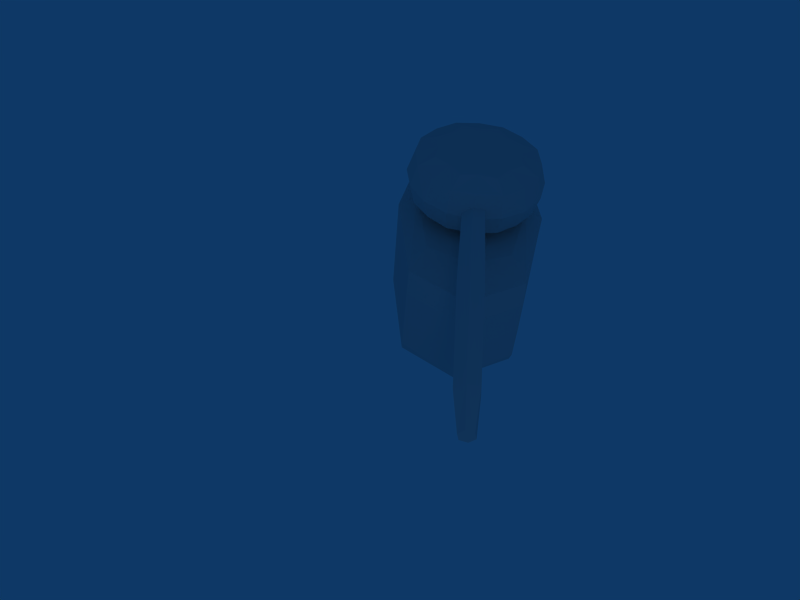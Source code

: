 # Source: TankMultiresMaterial.blend  (saved by Blender 2.49.2; exported with 4.5.12 LTS)
import bpy
from mathutils import Matrix  # noqa: F401  (used for matrix-valued properties, if any)

bpy.ops.wm.read_factory_settings(use_empty=True)
scene = bpy.context.scene
scene.name = 'Scene'

# ---- collections
col_collection_1 = bpy.data.collections.new('Collection 1'); scene.collection.children.link(col_collection_1)

# ---- world
world_world = bpy.data.worlds.new('World'); scene.world = world_world
world_world.color = (0.05656, 0.2208, 0.4)
world_world.use_sun_shadow = False
world_world.sun_shadow_jitter_overblur = 0.0
world_world.cycles.sampling_method = 'MANUAL'
world_world.cycles.sample_map_resolution = 256

# ---- cameras
cam_camera = bpy.data.cameras.new('Camera')
cam_camera.passepartout_alpha = 0.2
cam_camera.clip_end = 100.0
cam_camera.lens = 35.0
cam_camera.ortho_scale = 7.314
cam_camera.show_passepartout = False
cam_camera.show_safe_areas = True
cam_camera.dof.focus_distance = 0.0
cam_camera.dof.aperture_fstop = 128.0

# ---- lights
light_spot = bpy.data.lights.new('Spot', 'POINT')
light_spot.transmission_factor = 0.0
light_spot.cutoff_distance = 30.0
light_spot.energy = 100.0
light_spot.shadow_buffer_clip_start = 1.001
light_spot.shadow_soft_size = 1.0
light_spot.shadow_maximum_resolution = 0.006
light_spot.use_absolute_resolution = True
light_spot.cycles.use_multiple_importance_sampling = False

# ---- meshes
me_cylinder = bpy.data.meshes.new('Cylinder')
me_cylinder.from_pydata([(0.5531, -0.1171, -0.3113), (0.5531, -0.04287, 0.3814), (0.5531, 0.16, -0.1257), (3.703, -0.1171, -0.3113), (3.703, -0.04287, 0.3814), (3.703, 0.16, -0.1257), (0.02811, -1.6e-07, -0.01856), (4.228, 1.701e-07, -0.01856), (0.586, 0.586, -0.75), (0.8287, 4.073e-08, -0.75), (0.586, -0.586, -0.75), (-6.035e-08, -0.8287, -0.75), (-0.586, -0.586, -0.75), (-0.8287, 8.32e-08, -0.75), (-0.586, 0.586, -0.75), (-5.786e-08, 0.8287, -0.75), (0.586, 0.586, 0.75), (0.8287, 3.996e-07, 0.75), (0.586, -0.586, 0.75), (-2e-08, -0.8287, 0.75), (-0.586, -0.586, 0.75), (-0.8287, 4.75e-07, 0.75), (-0.586, 0.586, 0.75), (7.511e-07, 0.8287, 0.75), (-9.375e-09, 1.863e-09, -1.0), (4.318e-08, 7.357e-08, 1.0), (1.463, -0.75, 2.195), (1.5, -0.75, 4.195), (-1.5, -0.75, 4.195), (-1.462, -0.75, 2.195), (1.463, 0.75, 2.195), (1.5, 0.75, 4.195), (-1.5, 0.75, 4.195), (-1.462, 0.75, 2.195), (-0.9556, -0.5556, 1.23), (-0.9556, 0.5556, 1.23), (0.9556, -0.5556, 1.23), (0.9556, 0.5556, 1.23), (-1.463, -0.75, 4.664), (-1.463, 0.75, 4.664), (1.462, -0.75, 4.664), (1.462, 0.75, 4.664), (0.02811, -0.07071, -0.1953), (0.5531, -0.1328, 0.07041), (0.02811, -0.02588, 0.2229), (4.228, -0.07071, -0.1953), (3.703, -0.1328, 0.07041), (4.228, -0.02588, 0.2229), (0.5531, 0.09723, 0.2245), (0.02811, 0.09659, -0.08327), (3.703, 0.09723, 0.2245), (4.228, 0.09659, -0.08327), (0.5531, 0.03559, -0.3506), (3.703, 0.03559, -0.3506), (2.128, -0.04853, 0.4342), (2.128, -0.1326, -0.35), (2.128, 0.1811, -0.1399), (0.378, 0.378, -1.0), (0.7824, 0.3241, -0.75), (0.5345, -2.21e-08, -1.0), (0.378, 0.378, 1.0), (0.7824, 0.3241, 0.75), (0.5345, 2.993e-07, 1.0), (0.7824, -0.3241, -0.75), (0.378, -0.378, -1.0), (0.7824, -0.3241, 0.75), (0.378, -0.378, 1.0), (0.3241, -0.7824, -0.75), (-4.421e-08, -0.5345, -1.0), (0.3241, -0.7824, 0.75), (-5.962e-09, -0.5345, 1.0), (-0.3241, -0.7824, -0.75), (-0.378, -0.378, -1.0), (-0.3241, -0.7824, 0.75), (-0.378, -0.378, 1.0), (-0.7824, -0.3241, -0.75), (-0.5345, 2.981e-09, -1.0), (-0.7824, -0.3241, 0.75), (-0.5345, 3.522e-07, 1.0), (-0.7824, 0.3241, -0.75), (-0.378, 0.378, -1.0), (-0.7824, 0.3241, 0.75), (-0.378, 0.378, 1.0), (-0.3241, 0.7824, -0.75), (-1.351e-07, 0.5345, -1.0), (-0.3241, 0.7824, 0.75), (5.717e-07, 0.5345, 1.0), (0.3241, 0.7824, -0.75), (0.3241, 0.7824, 0.75), (0.9268, 2.548e-07, 0.0), (0.6553, 0.6553, 0.0), (0.6553, -0.6553, 0.0), (-5.017e-08, -0.9268, 0.0), (-0.6553, -0.6553, 0.0), (-0.9268, 3.179e-07, 0.0), (-0.6553, 0.6553, 0.0), (3.845e-07, 0.9268, 0.0), (-5.96e-08, -1.0, 4.195), (1.5, -0.75, 3.258), (3.055e-07, -1.0, 2.195), (-1.5, -0.75, 3.258), (1.5, 0.75, 3.258), (-8.27e-07, 1.0, 4.195), (-1.5, 0.75, 3.258), (3.353e-07, 1.0, 2.195), (2.0, 8.196e-08, 4.195), (1.95, 3.725e-08, 2.195), (-2.0, 8.568e-08, 4.195), (-1.95, 3.353e-08, 2.195), (-1.35, 0.75, 1.508), (-1.25, 0.0, 1.133), (-1.35, -0.75, 1.508), (1.35, -0.75, 1.508), (1.25, 3.725e-09, 1.133), (1.35, 0.75, 1.508), (4.768e-07, 0.75, 1.133), (4.172e-07, -0.75, 1.133), (-1.5, -0.75, 4.508), (-1.95, 7.823e-08, 4.664), (-1.5, 0.75, 4.508), (1.5, 0.75, 4.508), (1.95, 7.823e-08, 4.664), (1.5, -0.75, 4.508), (-1.073e-06, 1.0, 4.664), (-2.012e-07, -1.0, 4.664), (1.35, -0.75, 5.133), (-1.35, -0.75, 5.133), (-1.35, 0.75, 5.133), (1.35, 0.75, 5.133), (0.02811, -0.09659, 0.04614), (4.228, -0.09659, 0.04614), (0.02811, 0.07071, 0.1582), (4.228, 0.07071, 0.1582), (0.02811, 0.02588, -0.26), (4.228, 0.02588, -0.26), (2.128, -0.1449, 0.0785), (2.128, 0.1061, 0.2466), (2.128, 0.03882, -0.3808), (0.569, 0.2357, -1.0), (0.569, 0.2357, 1.0), (0.569, -0.2357, -1.0), (0.569, -0.2357, 1.0), (0.2357, -0.569, -1.0), (0.2357, -0.569, 1.0), (-0.2357, -0.569, -1.0), (-0.2357, -0.569, 1.0), (-0.569, -0.2357, -1.0), (-0.569, -0.2357, 1.0), (-0.569, 0.2357, -1.0), (-0.569, 0.2357, 1.0), (-0.2357, 0.569, -1.0), (-0.2357, 0.569, 1.0), (0.2357, 0.569, -1.0), (0.2357, 0.569, 1.0), (0.8536, 0.3536, 0.0), (0.8536, -0.3536, 0.0), (0.3536, -0.8536, 0.0), (-0.3536, -0.8536, 0.0), (-0.8536, -0.3536, 0.0), (-0.8536, 0.3536, 0.0), (-0.3536, 0.8536, 0.0), (0.3536, 0.8536, 0.0), (1.192e-07, -1.0, 3.258), (-2.384e-07, 1.0, 3.258), (2.0, 7.451e-08, 3.258), (-2.0, 7.451e-08, 3.258), (-1.8, 0.0, 1.508), (1.8, 1.49e-08, 1.508), (5.066e-07, 1.0, 1.508), (3.874e-07, -1.0, 1.508), (4.47e-07, 0.0, 1.008), (-2.0, 8.941e-08, 4.508), (2.0, 7.451e-08, 4.508), (-1.043e-06, 1.0, 4.508), (-1.192e-07, -1.0, 4.508), (-4.47e-07, -1.0, 5.133), (-1.222e-06, 1.0, 5.133), (1.8, 5.96e-08, 5.133), (-1.8, 4.47e-08, 5.133)], [], [(44, 6, 42, 129), (42, 0, 43, 129), (43, 1, 44, 129), (45, 7, 47, 130), (47, 4, 46, 130), (46, 3, 45, 130), (49, 6, 44, 131), (44, 1, 48, 131), (48, 2, 49, 131), (47, 7, 51, 132), (51, 5, 50, 132), (50, 4, 47, 132), (49, 2, 52, 133), (52, 0, 42, 133), (42, 6, 49, 133), (51, 7, 45, 134), (45, 3, 53, 134), (53, 5, 51, 134), (43, 0, 55, 135), (55, 3, 46, 135), (46, 4, 54, 135), (54, 1, 43, 135), (48, 1, 54, 136), (54, 4, 50, 136), (50, 5, 56, 136), (56, 2, 48, 136), (53, 3, 55, 137), (55, 0, 52, 137), (52, 2, 56, 137), (56, 5, 53, 137), (59, 24, 57, 138), (57, 8, 58, 138), (58, 9, 59, 138), (60, 25, 62, 139), (62, 17, 61, 139), (61, 16, 60, 139), (64, 24, 59, 140), (59, 9, 63, 140), (63, 10, 64, 140), (62, 25, 66, 141), (66, 18, 65, 141), (65, 17, 62, 141), (68, 24, 64, 142), (64, 10, 67, 142), (67, 11, 68, 142), (66, 25, 70, 143), (70, 19, 69, 143), (69, 18, 66, 143), (72, 24, 68, 144), (68, 11, 71, 144), (71, 12, 72, 144), (70, 25, 74, 145), (74, 20, 73, 145), (73, 19, 70, 145), (76, 24, 72, 146), (72, 12, 75, 146), (75, 13, 76, 146), (74, 25, 78, 147), (78, 21, 77, 147), (77, 20, 74, 147), (80, 24, 76, 148), (76, 13, 79, 148), (79, 14, 80, 148), (78, 25, 82, 149), (82, 22, 81, 149), (81, 21, 78, 149), (84, 24, 80, 150), (80, 14, 83, 150), (83, 15, 84, 150), (82, 25, 86, 151), (86, 23, 85, 151), (85, 22, 82, 151), (84, 15, 87, 152), (87, 8, 57, 152), (57, 24, 84, 152), (86, 25, 60, 153), (60, 16, 88, 153), (88, 23, 86, 153), (58, 8, 90, 154), (90, 16, 61, 154), (61, 17, 89, 154), (89, 9, 58, 154), (63, 9, 89, 155), (89, 17, 65, 155), (65, 18, 91, 155), (91, 10, 63, 155), (67, 10, 91, 156), (91, 18, 69, 156), (69, 19, 92, 156), (92, 11, 67, 156), (71, 11, 92, 157), (92, 19, 73, 157), (73, 20, 93, 157), (93, 12, 71, 157), (75, 12, 93, 158), (93, 20, 77, 158), (77, 21, 94, 158), (94, 13, 75, 158), (79, 13, 94, 159), (94, 21, 81, 159), (81, 22, 95, 159), (95, 14, 79, 159), (83, 14, 95, 160), (95, 22, 85, 160), (85, 23, 96, 160), (96, 15, 83, 160), (88, 16, 90, 161), (90, 8, 87, 161), (87, 15, 96, 161), (96, 23, 88, 161), (99, 26, 98, 162), (98, 27, 97, 162), (97, 28, 100, 162), (100, 29, 99, 162), (101, 30, 104, 163), (104, 33, 103, 163), (103, 32, 102, 163), (102, 31, 101, 163), (98, 26, 106, 164), (106, 30, 101, 164), (101, 31, 105, 164), (105, 27, 98, 164), (100, 28, 107, 165), (107, 32, 103, 165), (103, 33, 108, 165), (108, 29, 100, 165), (111, 29, 108, 166), (108, 33, 109, 166), (109, 35, 110, 166), (110, 34, 111, 166), (114, 30, 106, 167), (106, 26, 112, 167), (112, 36, 113, 167), (113, 37, 114, 167), (109, 33, 104, 168), (104, 30, 114, 168), (114, 37, 115, 168), (115, 35, 109, 168), (112, 26, 99, 169), (99, 29, 111, 169), (111, 34, 116, 169), (116, 36, 112, 169), (115, 37, 113, 170), (113, 36, 116, 170), (116, 34, 110, 170), (110, 35, 115, 170), (119, 32, 107, 171), (107, 28, 117, 171), (117, 38, 118, 171), (118, 39, 119, 171), (122, 27, 105, 172), (105, 31, 120, 172), (120, 41, 121, 172), (121, 40, 122, 172), (120, 31, 102, 173), (102, 32, 119, 173), (119, 39, 123, 173), (123, 41, 120, 173), (117, 28, 97, 174), (97, 27, 122, 174), (122, 40, 124, 174), (124, 38, 117, 174), (126, 38, 124, 175), (124, 40, 125, 175), (128, 41, 123, 176), (123, 39, 127, 176), (125, 40, 121, 177), (121, 41, 128, 177), (127, 39, 118, 178), (118, 38, 126, 178), (126, 127, 178), (126, 176, 127), (126, 175, 176), (128, 176, 175), (128, 175, 177), (125, 177, 175)])
me_cylinder.use_remesh_preserve_volume = False
me_cylinder.use_remesh_preserve_attributes = False
me_cylinder.use_mirror_vertex_groups = False
me_cylinder.update()

# ---- objects
ob_cylinder = bpy.data.objects.new('Cylinder', me_cylinder)
ob_lamp = bpy.data.objects.new('Lamp', light_spot)
ob_camera = bpy.data.objects.new('Camera', cam_camera)

# ---- transforms, parenting, visibility, modifiers, constraints
ob_cylinder.location = (0.0, 1.303, 0.0)
ob_cylinder.rotation_euler = (1.571, -0.0, 0.0)
ob_cylinder.scale = (1.0, 1.0, 0.4)
ob_cylinder.lock_rotations_4d = False
ob_cylinder.empty_display_type = 'ARROWS'
ob_cylinder.lineart.crease_threshold = 0.0
ob_lamp.location = (10.7, 7.445, -0.2877)
ob_lamp.rotation_euler = (0.6503, 0.05522, 1.866)
ob_lamp.lock_rotations_4d = False
ob_lamp.empty_display_type = 'ARROWS'
ob_lamp.color = (0.0, 0.0, 0.0, 0.0)
ob_lamp.lineart.crease_threshold = 0.0
ob_camera.location = (8.616, 7.397, 0.6011)
ob_camera.rotation_euler = (8.065, 1.464, 2.563)
ob_camera.lock_rotations_4d = False
ob_camera.empty_display_type = 'ARROWS'
ob_camera.color = (0.0, 0.0, 0.0, 0.0)
ob_camera.display_type = 'WIRE'
ob_camera.lineart.crease_threshold = 0.0

# ---- collection membership
col_collection_1.objects.link(ob_cylinder)
col_collection_1.objects.link(ob_lamp)
col_collection_1.objects.link(ob_camera)

# ---- scene / render settings (as saved in the file)
scene.camera = ob_camera
scene.frame_start = 1; scene.frame_end = 250; scene.frame_set(83)
scene.render.engine = 'BLENDER_EEVEE_NEXT'
scene.render.image_settings.file_format = 'JPEG'
scene.render.image_settings.color_mode = 'RGB'
scene.render.image_settings.compression = 90
scene.render.resolution_x = 800
scene.render.resolution_y = 600
scene.render.pixel_aspect_x = 100.0
scene.render.pixel_aspect_y = 100.0
scene.render.fps = 25
scene.render.dither_intensity = 0.0
scene.render.use_compositing = False
scene.render.use_sequencer = False
scene.render.bake_margin = 2
scene.render.bake_bias = 0.0
scene.render.use_stamp_time = False
scene.render.use_stamp_date = False
scene.render.use_stamp_frame = False
scene.render.use_stamp_camera = False
scene.render.use_stamp_scene = False
scene.render.use_stamp_filename = False
scene.render.use_stamp_render_time = False
scene.render.stamp_font_size = 0
scene.cycles.use_denoising = False
scene.cycles.samples = 10
scene.cycles.sampling_pattern = 'TABULATED_SOBOL'
scene.cycles.light_sampling_threshold = 0.0
scene.cycles.use_adaptive_sampling = False
scene.cycles.use_light_tree = False
scene.cycles.blur_glossy = 0.0
scene.cycles.volume_bounces = 1
scene.cycles.pixel_filter_type = 'GAUSSIAN'
scene.cycles.sample_clamp_indirect = 0.0
scene.view_settings.view_transform = 'Raw'
bpy.context.view_layer.update()

